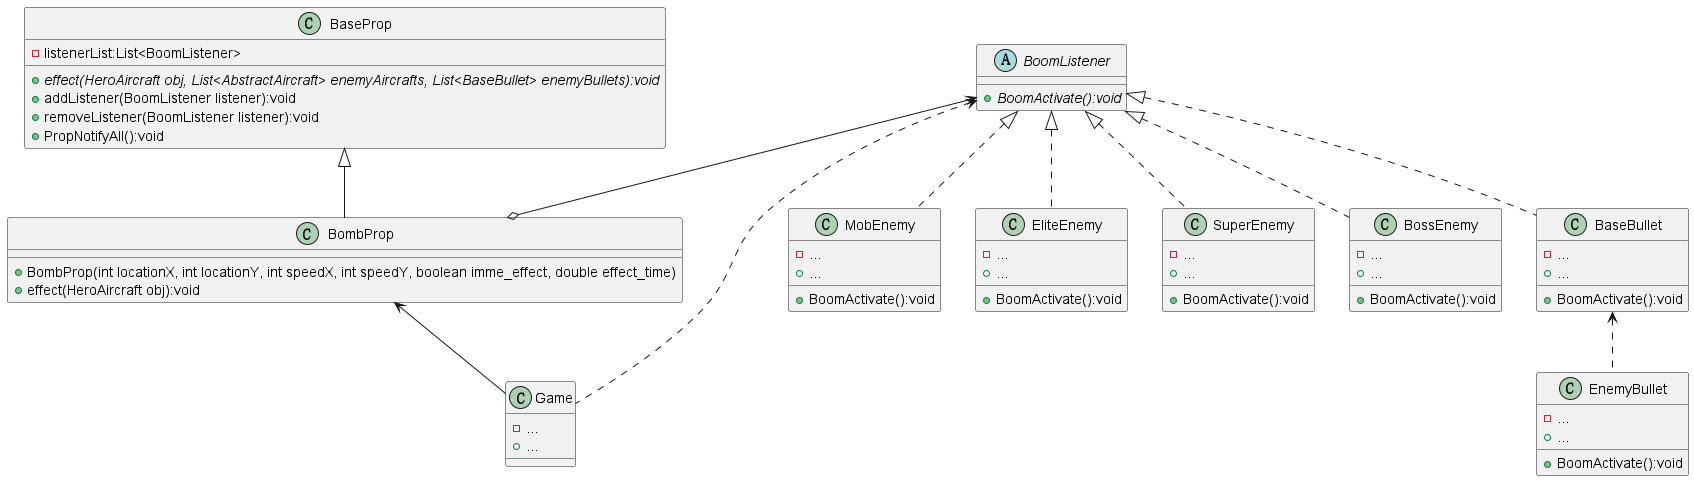

The diagram above was rendered by PlantUML. Its source (embedded in the PNG):
@startuml
'https://plantuml.com/class-diagram

abstract class BoomListener {
    + {abstract} BoomActivate():void
}

class BaseProp {
    - listenerList:List<BoomListener>
    + {abstract} effect(HeroAircraft obj, List<AbstractAircraft> enemyAircrafts, List<BaseBullet> enemyBullets):void
    + addListener(BoomListener listener):void
    + removeListener(BoomListener listener):void
    + PropNotifyAll():void
}

class BombProp{
    + BombProp(int locationX, int locationY, int speedX, int speedY, boolean imme_effect, double effect_time)
    + effect(HeroAircraft obj):void
}

class Game {
    - ...
    + ...
}


class MobEnemy {
    - ...
    + BoomActivate():void
    + ...
}

class EliteEnemy {
    - ...
    + BoomActivate():void
    + ...
}

class SuperEnemy {
    - ...
    + BoomActivate():void
    + ...
}

class BossEnemy {
    - ...
    + BoomActivate():void
    + ...
}

class BaseBullet {
    - ...
    + BoomActivate():void
    + ...
}

class EnemyBullet {
    - ...
    + BoomActivate():void
    + ...
}

BaseProp <|-- BombProp

BombProp <-- Game
BoomListener <.. Game


BaseBullet <.. EnemyBullet

BoomListener <|.. MobEnemy
BoomListener <|.. EliteEnemy
BoomListener <|.. SuperEnemy
BoomListener <|.. BossEnemy
BoomListener <|.. BaseBullet

BoomListener <--o BombProp

@enduml